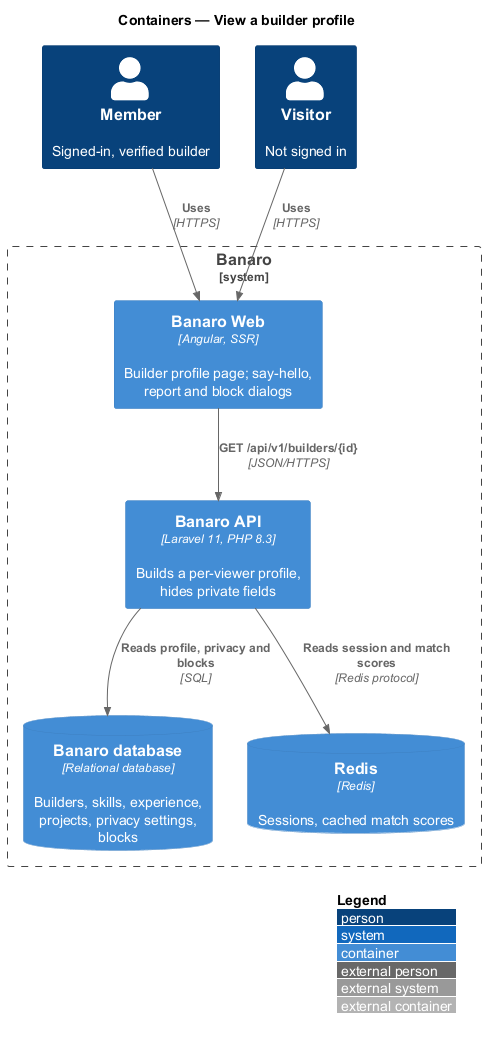

The diagram above was rendered by PlantUML. Its source (embedded in the PNG):
@startuml
!include <C4/C4_Container>
LAYOUT_WITH_LEGEND()
title Containers — View a builder profile

Person(member, "Member", "Signed-in, verified builder")
Person(visitor, "Visitor", "Not signed in")

System_Boundary(banaro, "Banaro") {
  Container(web, "Banaro Web", "Angular, SSR", "Builder profile page; say-hello, report and block dialogs")
  Container(api, "Banaro API", "Laravel 11, PHP 8.3", "Builds a per-viewer profile, hides private fields")
  ContainerDb(db, "Banaro database", "Relational database", "Builders, skills, experience, projects, privacy settings, blocks")
  ContainerDb(redis, "Redis", "Redis", "Sessions, cached match scores")
}

Rel(member, web, "Uses", "HTTPS")
Rel(visitor, web, "Uses", "HTTPS")
Rel(web, api, "GET /api/v1/builders/{id}", "JSON/HTTPS")
Rel(api, db, "Reads profile, privacy and blocks", "SQL")
Rel(api, redis, "Reads session and match scores", "Redis protocol")
@enduml